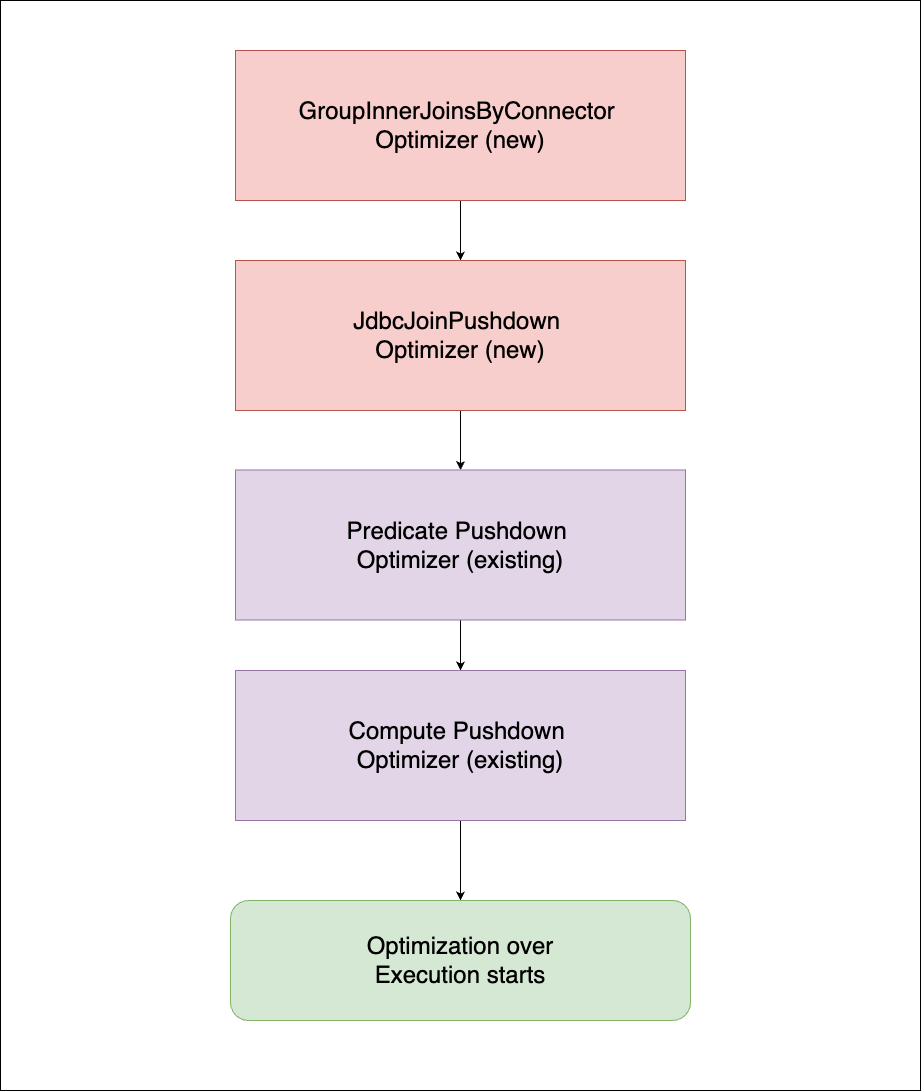

The diagram above was exported from draw.io. Its source (the exported page's mxGraphModel, read from the mxfile embedded in the PNG):
<mxGraphModel dx="2070" dy="1308" grid="1" gridSize="10" guides="1" tooltips="1" connect="1" arrows="1" fold="1" page="1" pageScale="1" pageWidth="1654" pageHeight="1169" math="0" shadow="0">
  <root>
    <mxCell id="0" />
    <mxCell id="1" parent="0" />
    <mxCell id="XHfZpYULps5544jX0ct3-19" value="" style="rounded=0;whiteSpace=wrap;html=1;" parent="1" vertex="1">
      <mxGeometry x="400" y="40" width="920" height="1090" as="geometry" />
    </mxCell>
    <mxCell id="XHfZpYULps5544jX0ct3-8" style="edgeStyle=orthogonalEdgeStyle;rounded=0;orthogonalLoop=1;jettySize=auto;html=1;entryX=0.5;entryY=0;entryDx=0;entryDy=0;" parent="1" edge="1">
      <mxGeometry relative="1" as="geometry">
        <mxPoint x="850" y="574.9999999999998" as="targetPoint" />
      </mxGeometry>
    </mxCell>
    <mxCell id="gGa43TDeRxQQUFeFCsrk-6" style="edgeStyle=orthogonalEdgeStyle;rounded=0;orthogonalLoop=1;jettySize=auto;html=1;" edge="1" parent="1" source="gGa43TDeRxQQUFeFCsrk-2" target="gGa43TDeRxQQUFeFCsrk-3">
      <mxGeometry relative="1" as="geometry" />
    </mxCell>
    <mxCell id="gGa43TDeRxQQUFeFCsrk-2" value="&lt;font style=&quot;font-size: 24px;&quot;&gt;GroupInnerJoinsByConnector&amp;nbsp;&lt;/font&gt;&lt;div&gt;&lt;font style=&quot;font-size: 24px;&quot;&gt;Optimizer (new)&lt;/font&gt;&lt;/div&gt;" style="rounded=0;whiteSpace=wrap;html=1;fillColor=#f8cecc;strokeColor=#b85450;" vertex="1" parent="1">
      <mxGeometry x="635" y="90" width="450" height="150" as="geometry" />
    </mxCell>
    <mxCell id="gGa43TDeRxQQUFeFCsrk-7" style="edgeStyle=orthogonalEdgeStyle;rounded=0;orthogonalLoop=1;jettySize=auto;html=1;entryX=0.5;entryY=0;entryDx=0;entryDy=0;" edge="1" parent="1" source="gGa43TDeRxQQUFeFCsrk-3" target="gGa43TDeRxQQUFeFCsrk-4">
      <mxGeometry relative="1" as="geometry" />
    </mxCell>
    <mxCell id="gGa43TDeRxQQUFeFCsrk-3" value="&lt;font style=&quot;font-size: 24px;&quot;&gt;JdbcJoinPushdown&amp;nbsp;&lt;/font&gt;&lt;div&gt;&lt;font style=&quot;font-size: 24px;&quot;&gt;Optimizer (new)&lt;/font&gt;&lt;/div&gt;" style="rounded=0;whiteSpace=wrap;html=1;fillColor=#f8cecc;strokeColor=#b85450;" vertex="1" parent="1">
      <mxGeometry x="635" y="300" width="450" height="150" as="geometry" />
    </mxCell>
    <mxCell id="gGa43TDeRxQQUFeFCsrk-8" style="edgeStyle=orthogonalEdgeStyle;rounded=0;orthogonalLoop=1;jettySize=auto;html=1;entryX=0.5;entryY=0;entryDx=0;entryDy=0;" edge="1" parent="1" source="gGa43TDeRxQQUFeFCsrk-4" target="gGa43TDeRxQQUFeFCsrk-5">
      <mxGeometry relative="1" as="geometry" />
    </mxCell>
    <mxCell id="gGa43TDeRxQQUFeFCsrk-4" value="&lt;font style=&quot;font-size: 24px;&quot;&gt;Predicate Pushdown&amp;nbsp;&lt;/font&gt;&lt;div&gt;&lt;font style=&quot;font-size: 24px;&quot;&gt;Optimizer (existing)&lt;/font&gt;&lt;/div&gt;" style="rounded=0;whiteSpace=wrap;html=1;fillColor=#e1d5e7;strokeColor=#9673a6;" vertex="1" parent="1">
      <mxGeometry x="635" y="509.5" width="450" height="150" as="geometry" />
    </mxCell>
    <mxCell id="gGa43TDeRxQQUFeFCsrk-11" style="edgeStyle=orthogonalEdgeStyle;rounded=0;orthogonalLoop=1;jettySize=auto;html=1;entryX=0.5;entryY=0;entryDx=0;entryDy=0;" edge="1" parent="1" source="gGa43TDeRxQQUFeFCsrk-5" target="gGa43TDeRxQQUFeFCsrk-9">
      <mxGeometry relative="1" as="geometry" />
    </mxCell>
    <mxCell id="gGa43TDeRxQQUFeFCsrk-5" value="&lt;font style=&quot;font-size: 24px;&quot;&gt;Compute Pushdown&amp;nbsp;&lt;/font&gt;&lt;div&gt;&lt;font style=&quot;font-size: 24px;&quot;&gt;Optimizer (existing)&lt;/font&gt;&lt;/div&gt;" style="rounded=0;whiteSpace=wrap;html=1;fillColor=#e1d5e7;strokeColor=#9673a6;" vertex="1" parent="1">
      <mxGeometry x="635" y="710" width="450" height="150" as="geometry" />
    </mxCell>
    <mxCell id="gGa43TDeRxQQUFeFCsrk-9" value="&lt;font style=&quot;font-size: 24px;&quot;&gt;Optimization over&lt;br&gt;Execution starts&lt;/font&gt;" style="rounded=1;whiteSpace=wrap;html=1;fillColor=#d5e8d4;strokeColor=#82b366;" vertex="1" parent="1">
      <mxGeometry x="630" y="940" width="460" height="120" as="geometry" />
    </mxCell>
  </root>
</mxGraphModel>